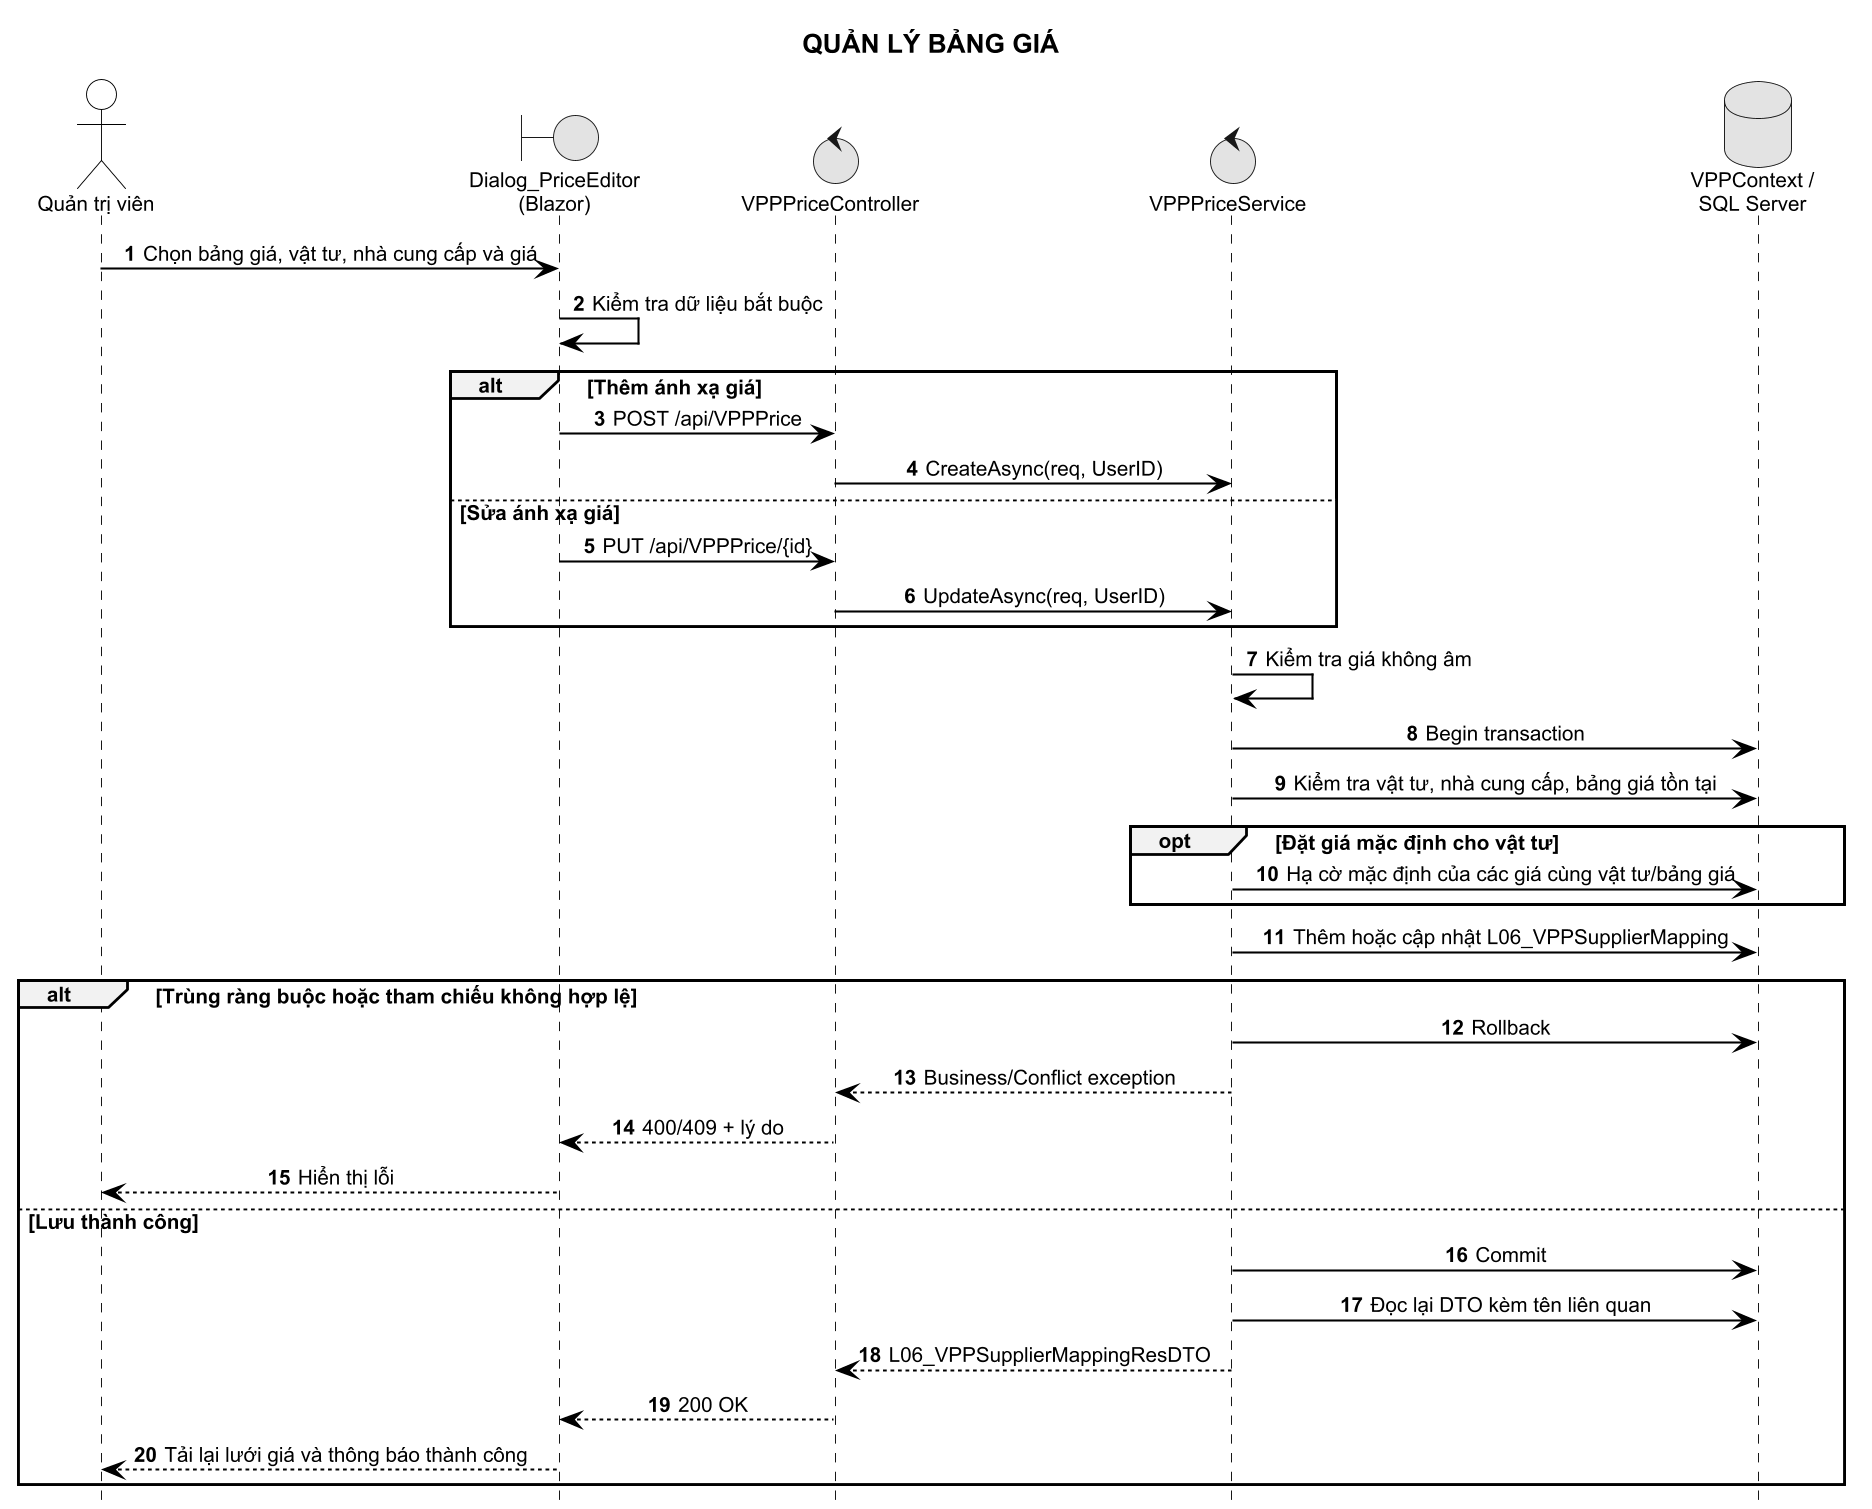

The diagram above was rendered by PlantUML. Its source (embedded in the PNG):
@startuml
!include ../common/sequence-style.puml
title QUẢN LÝ BẢNG GIÁ

actor "Quản trị viên" as Admin
boundary "Dialog_PriceEditor\n(Blazor)" as FE
control "VPPPriceController" as API
control "VPPPriceService" as Service
database "VPPContext /\nSQL Server" as DB

Admin -> FE : Chọn bảng giá, vật tư, nhà cung cấp và giá
FE -> FE : Kiểm tra dữ liệu bắt buộc

alt Thêm ánh xạ giá
  FE -> API : POST /api/VPPPrice
  API -> Service : CreateAsync(req, UserID)
else Sửa ánh xạ giá
  FE -> API : PUT /api/VPPPrice/{id}
  API -> Service : UpdateAsync(req, UserID)
end

Service -> Service : Kiểm tra giá không âm
Service -> DB : Begin transaction
Service -> DB : Kiểm tra vật tư, nhà cung cấp, bảng giá tồn tại
opt Đặt giá mặc định cho vật tư
  Service -> DB : Hạ cờ mặc định của các giá cùng vật tư/bảng giá
end
Service -> DB : Thêm hoặc cập nhật L06_VPPSupplierMapping

alt Trùng ràng buộc hoặc tham chiếu không hợp lệ
  Service -> DB : Rollback
  Service --> API : Business/Conflict exception
  API --> FE : 400/409 + lý do
  FE --> Admin : Hiển thị lỗi
else Lưu thành công
  Service -> DB : Commit
  Service -> DB : Đọc lại DTO kèm tên liên quan
  Service --> API : L06_VPPSupplierMappingResDTO
  API --> FE : 200 OK
  FE --> Admin : Tải lại lưới giá và thông báo thành công
end
@enduml